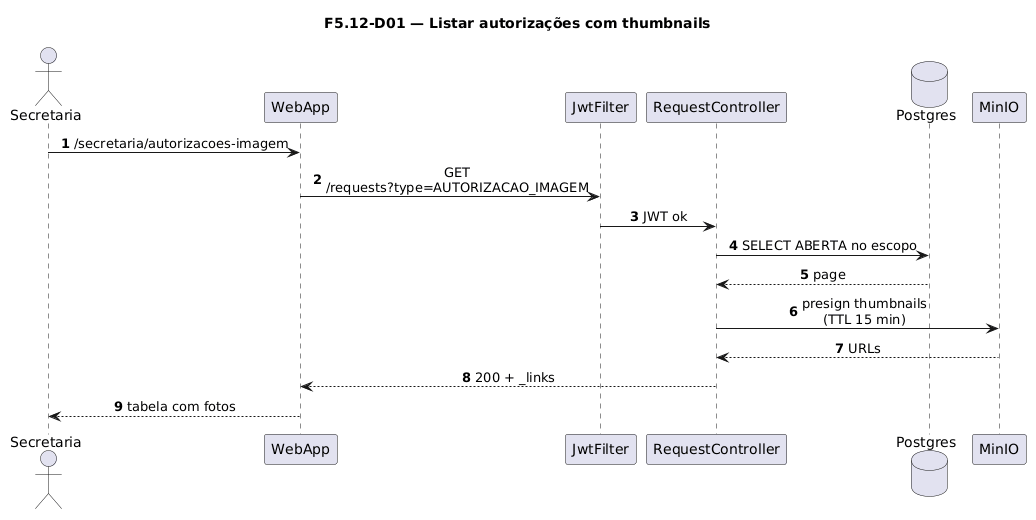

The diagram above was rendered by PlantUML. Its source (embedded in the PNG):
@startuml
title F5.12-D01 — Listar autorizações com thumbnails
skinparam sequenceMessageAlign center
skinparam responseMessageBelowArrow true
skinparam maxMessageSize 220
autonumber

actor "Secretaria" as Sec
participant "WebApp" as WebApp
participant "JwtFilter" as Jwt
participant "RequestController" as Ctrl
database "Postgres" as Postgres
participant "MinIO" as MinIO

Sec -> WebApp: /secretaria/autorizacoes-imagem
WebApp -> Jwt: GET /requests?type=AUTORIZACAO_IMAGEM
Jwt -> Ctrl: JWT ok
Ctrl -> Postgres: SELECT ABERTA no escopo
Postgres --> Ctrl: page
Ctrl -> MinIO: presign thumbnails\n(TTL 15 min)
MinIO --> Ctrl: URLs
Ctrl --> WebApp: 200 + _links
WebApp --> Sec: tabela com fotos
@enduml